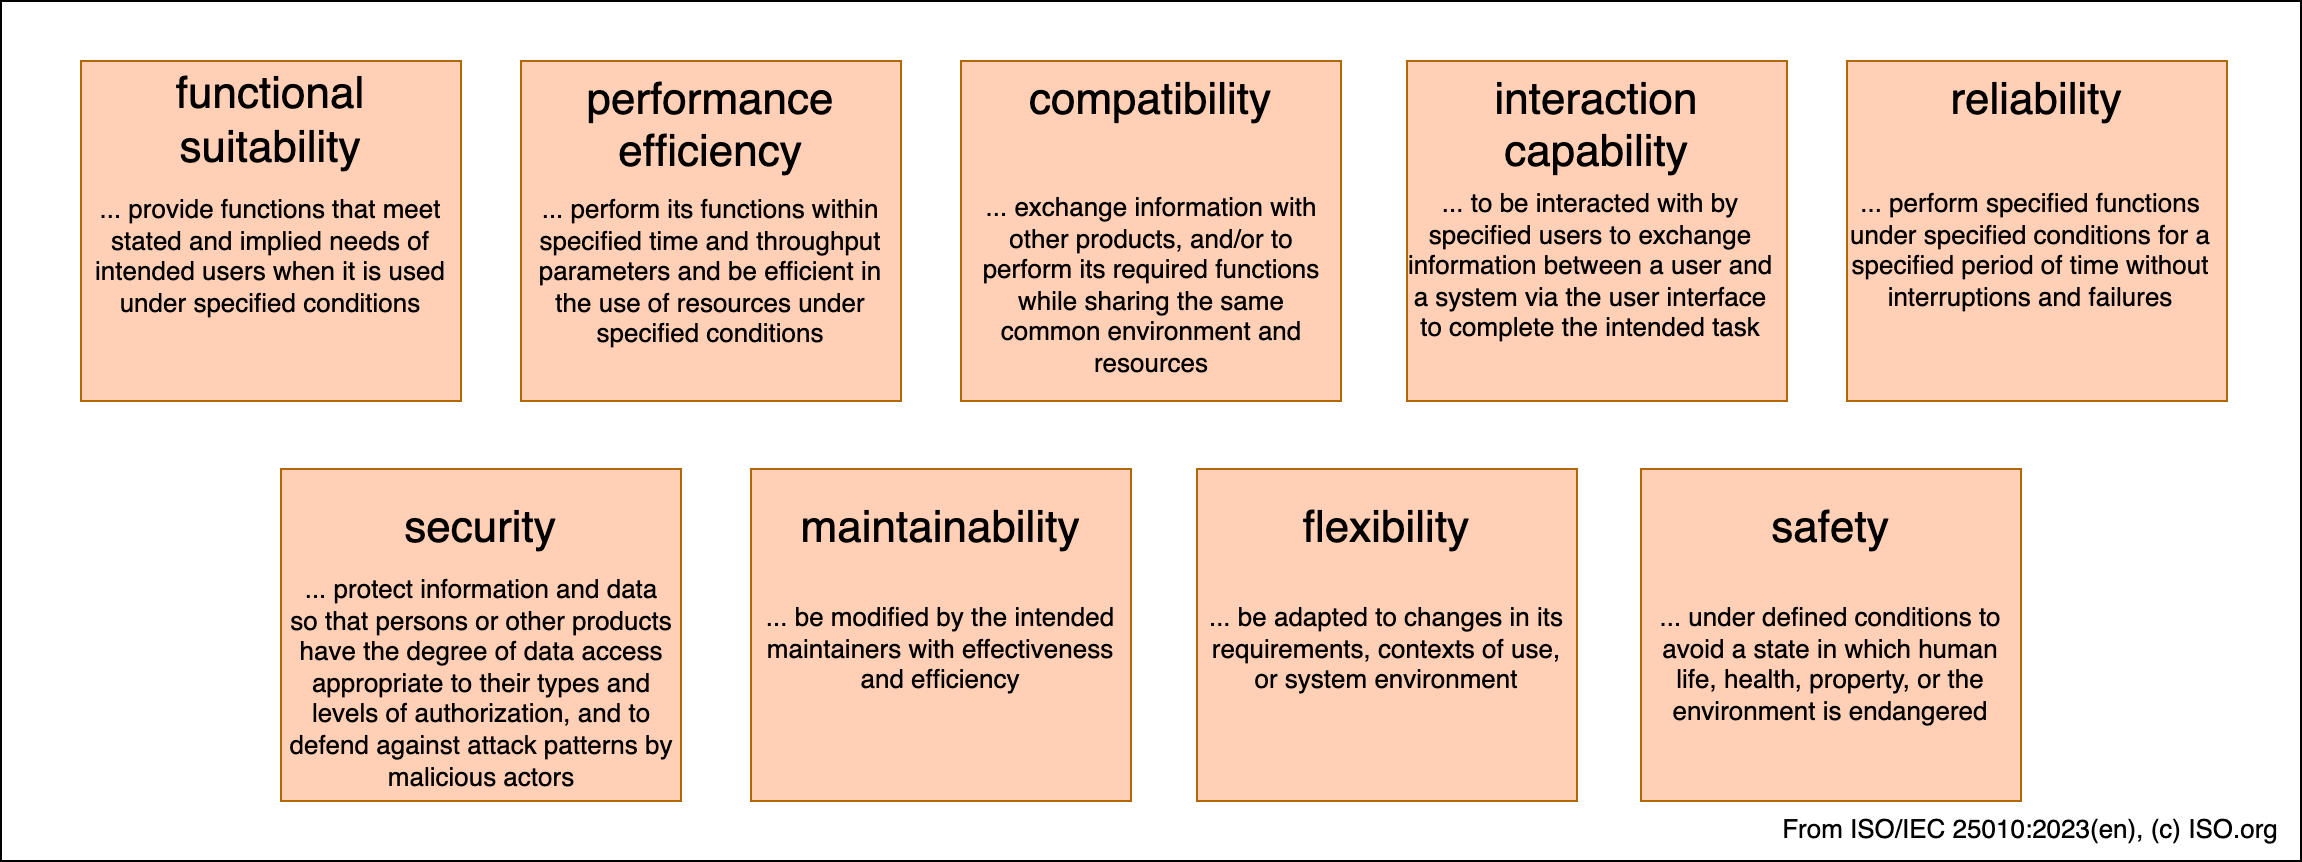

The diagram above was exported from draw.io. Its source (the exported page's mxGraphModel, read from the mxfile embedded in the PNG):
<mxGraphModel dx="1332" dy="680" grid="1" gridSize="10" guides="1" tooltips="1" connect="1" arrows="1" fold="1" page="0" pageScale="1" pageWidth="827" pageHeight="1169" math="0" shadow="0">
  <root>
    <mxCell id="0" />
    <mxCell id="1" parent="0" />
    <mxCell id="HYnF7RsUCxe-tNsNL6Oi-1" value="" style="rounded=0;whiteSpace=wrap;html=1;" parent="1" vertex="1">
      <mxGeometry y="10" width="1150" height="430" as="geometry" />
    </mxCell>
    <mxCell id="G1pVKxBApQSbIbHnOO1H-5" value="" style="rounded=0;whiteSpace=wrap;html=1;fontSize=14;fillColor=#FFCFB6;strokeColor=#b46504;" vertex="1" parent="1">
      <mxGeometry x="703" y="40" width="190" height="170" as="geometry" />
    </mxCell>
    <mxCell id="HYnF7RsUCxe-tNsNL6Oi-2" value="" style="rounded=0;whiteSpace=wrap;html=1;fontSize=14;fillColor=#FFCFB6;strokeColor=#b46504;" parent="1" vertex="1">
      <mxGeometry x="40" y="40" width="190" height="170" as="geometry" />
    </mxCell>
    <mxCell id="HYnF7RsUCxe-tNsNL6Oi-3" value="functional&lt;br&gt;suitability" style="text;html=1;strokeColor=none;fillColor=none;align=center;verticalAlign=middle;whiteSpace=wrap;rounded=0;fontSize=22;" parent="1" vertex="1">
      <mxGeometry x="40" y="40" width="190" height="60" as="geometry" />
    </mxCell>
    <mxCell id="HYnF7RsUCxe-tNsNL6Oi-4" value="... provide functions that meet stated and implied needs of intended users when it is used under specified conditions" style="text;html=1;strokeColor=none;fillColor=none;align=center;verticalAlign=top;whiteSpace=wrap;rounded=0;fontSize=13;" parent="1" vertex="1">
      <mxGeometry x="45" y="100" width="180" height="90" as="geometry" />
    </mxCell>
    <mxCell id="HYnF7RsUCxe-tNsNL6Oi-5" value="" style="rounded=0;whiteSpace=wrap;html=1;fontSize=14;fillColor=#FFCFB6;strokeColor=#b46504;" parent="1" vertex="1">
      <mxGeometry x="260" y="40" width="190" height="170" as="geometry" />
    </mxCell>
    <mxCell id="HYnF7RsUCxe-tNsNL6Oi-8" value="" style="rounded=0;whiteSpace=wrap;html=1;fontSize=14;fillColor=#FFCFB6;strokeColor=#b46504;" parent="1" vertex="1">
      <mxGeometry x="480" y="40" width="190" height="170" as="geometry" />
    </mxCell>
    <mxCell id="HYnF7RsUCxe-tNsNL6Oi-9" value="compatibility" style="text;html=1;strokeColor=none;fillColor=none;align=center;verticalAlign=top;whiteSpace=wrap;rounded=0;fontSize=22;" parent="1" vertex="1">
      <mxGeometry x="480" y="40" width="190" height="60" as="geometry" />
    </mxCell>
    <mxCell id="HYnF7RsUCxe-tNsNL6Oi-15" value="performance efficiency&lt;font style=&quot;font-size: 14px;&quot;&gt;&lt;i&gt;&lt;br&gt;&lt;/i&gt;&lt;/font&gt;" style="text;html=1;strokeColor=none;fillColor=none;align=center;verticalAlign=top;whiteSpace=wrap;rounded=0;fontSize=22;" parent="1" vertex="1">
      <mxGeometry x="260" y="40" width="190" height="60" as="geometry" />
    </mxCell>
    <mxCell id="G1pVKxBApQSbIbHnOO1H-1" value="... perform its functions within specified time and throughput parameters and be efficient in the use of resources under specified conditions" style="text;html=1;strokeColor=none;fillColor=none;align=center;verticalAlign=top;whiteSpace=wrap;rounded=0;fontSize=13;" vertex="1" parent="1">
      <mxGeometry x="265" y="100" width="180" height="90" as="geometry" />
    </mxCell>
    <mxCell id="G1pVKxBApQSbIbHnOO1H-2" value="... exchange information with other products, and/or to perform its required functions while sharing the same common environment and resources" style="text;html=1;strokeColor=none;fillColor=none;align=center;verticalAlign=top;whiteSpace=wrap;rounded=0;fontSize=13;" vertex="1" parent="1">
      <mxGeometry x="484" y="99" width="183" height="90" as="geometry" />
    </mxCell>
    <mxCell id="G1pVKxBApQSbIbHnOO1H-3" value="... to be interacted with by specified users to exchange information between a user and a system via the user interface to complete the intended task" style="text;html=1;strokeColor=none;fillColor=none;align=center;verticalAlign=top;whiteSpace=wrap;rounded=0;fontSize=13;" vertex="1" parent="1">
      <mxGeometry x="700" y="97" width="190" height="90" as="geometry" />
    </mxCell>
    <mxCell id="G1pVKxBApQSbIbHnOO1H-4" value="interaction capability" style="text;html=1;strokeColor=none;fillColor=none;align=center;verticalAlign=top;whiteSpace=wrap;rounded=0;fontSize=22;" vertex="1" parent="1">
      <mxGeometry x="703" y="40" width="190" height="60" as="geometry" />
    </mxCell>
    <mxCell id="G1pVKxBApQSbIbHnOO1H-6" value="" style="rounded=0;whiteSpace=wrap;html=1;fontSize=14;fillColor=#FFCFB6;strokeColor=#b46504;" vertex="1" parent="1">
      <mxGeometry x="923" y="40" width="190" height="170" as="geometry" />
    </mxCell>
    <mxCell id="G1pVKxBApQSbIbHnOO1H-7" value="... perform specified functions under specified conditions for a specified period of time without interruptions and failures" style="text;html=1;strokeColor=none;fillColor=none;align=center;verticalAlign=top;whiteSpace=wrap;rounded=0;fontSize=13;" vertex="1" parent="1">
      <mxGeometry x="920" y="97" width="190" height="90" as="geometry" />
    </mxCell>
    <mxCell id="G1pVKxBApQSbIbHnOO1H-8" value="reliability" style="text;html=1;strokeColor=none;fillColor=none;align=center;verticalAlign=top;whiteSpace=wrap;rounded=0;fontSize=22;" vertex="1" parent="1">
      <mxGeometry x="923" y="40" width="190" height="60" as="geometry" />
    </mxCell>
    <mxCell id="G1pVKxBApQSbIbHnOO1H-10" value="" style="rounded=0;whiteSpace=wrap;html=1;fontSize=14;fillColor=#FFCFB6;strokeColor=#b46504;" vertex="1" parent="1">
      <mxGeometry x="140" y="244" width="200" height="166" as="geometry" />
    </mxCell>
    <mxCell id="G1pVKxBApQSbIbHnOO1H-11" value="security" style="text;html=1;strokeColor=none;fillColor=none;align=center;verticalAlign=middle;whiteSpace=wrap;rounded=0;fontSize=22;" vertex="1" parent="1">
      <mxGeometry x="140" y="244" width="200" height="60" as="geometry" />
    </mxCell>
    <mxCell id="G1pVKxBApQSbIbHnOO1H-12" value="... protect information and data so that persons or other products have the degree of data access appropriate to their types and levels of authorization, and to defend against attack patterns by malicious actors" style="text;html=1;strokeColor=none;fillColor=none;align=center;verticalAlign=top;whiteSpace=wrap;rounded=0;fontSize=13;" vertex="1" parent="1">
      <mxGeometry x="142.5" y="290" width="195" height="90" as="geometry" />
    </mxCell>
    <mxCell id="G1pVKxBApQSbIbHnOO1H-13" value="" style="rounded=0;whiteSpace=wrap;html=1;fontSize=14;fillColor=#FFCFB6;strokeColor=#b46504;" vertex="1" parent="1">
      <mxGeometry x="375" y="244" width="190" height="166" as="geometry" />
    </mxCell>
    <mxCell id="G1pVKxBApQSbIbHnOO1H-14" value="maintainability" style="text;html=1;strokeColor=none;fillColor=none;align=center;verticalAlign=middle;whiteSpace=wrap;rounded=0;fontSize=22;" vertex="1" parent="1">
      <mxGeometry x="375" y="244" width="190" height="60" as="geometry" />
    </mxCell>
    <mxCell id="G1pVKxBApQSbIbHnOO1H-15" value="... be modified by the intended maintainers with effectiveness and efficiency" style="text;html=1;strokeColor=none;fillColor=none;align=center;verticalAlign=top;whiteSpace=wrap;rounded=0;fontSize=13;" vertex="1" parent="1">
      <mxGeometry x="380" y="304" width="180" height="90" as="geometry" />
    </mxCell>
    <mxCell id="G1pVKxBApQSbIbHnOO1H-16" value="" style="rounded=0;whiteSpace=wrap;html=1;fontSize=14;fillColor=#FFCFB6;strokeColor=#b46504;" vertex="1" parent="1">
      <mxGeometry x="598" y="244" width="190" height="166" as="geometry" />
    </mxCell>
    <mxCell id="G1pVKxBApQSbIbHnOO1H-17" value="flexibility" style="text;html=1;strokeColor=none;fillColor=none;align=center;verticalAlign=middle;whiteSpace=wrap;rounded=0;fontSize=22;" vertex="1" parent="1">
      <mxGeometry x="598" y="244" width="190" height="60" as="geometry" />
    </mxCell>
    <mxCell id="G1pVKxBApQSbIbHnOO1H-18" value="... be adapted to changes in its requirements, contexts of use, or system environment" style="text;html=1;strokeColor=none;fillColor=none;align=center;verticalAlign=top;whiteSpace=wrap;rounded=0;fontSize=13;" vertex="1" parent="1">
      <mxGeometry x="603" y="304" width="180" height="90" as="geometry" />
    </mxCell>
    <mxCell id="G1pVKxBApQSbIbHnOO1H-19" value="" style="rounded=0;whiteSpace=wrap;html=1;fontSize=14;fillColor=#FFCFB6;strokeColor=#b46504;" vertex="1" parent="1">
      <mxGeometry x="820" y="244" width="190" height="166" as="geometry" />
    </mxCell>
    <mxCell id="G1pVKxBApQSbIbHnOO1H-20" value="safety" style="text;html=1;strokeColor=none;fillColor=none;align=center;verticalAlign=middle;whiteSpace=wrap;rounded=0;fontSize=22;" vertex="1" parent="1">
      <mxGeometry x="820" y="244" width="190" height="60" as="geometry" />
    </mxCell>
    <mxCell id="G1pVKxBApQSbIbHnOO1H-21" value="... under defined conditions to avoid a state in which human life, health, property, or the environment is endangered" style="text;html=1;strokeColor=none;fillColor=none;align=center;verticalAlign=top;whiteSpace=wrap;rounded=0;fontSize=13;" vertex="1" parent="1">
      <mxGeometry x="825" y="304" width="180" height="90" as="geometry" />
    </mxCell>
    <mxCell id="G1pVKxBApQSbIbHnOO1H-27" value="From ISO/IEC 25010:2023(en), (c) ISO.org" style="text;html=1;strokeColor=none;fillColor=none;align=center;verticalAlign=top;whiteSpace=wrap;rounded=0;fontSize=13;" vertex="1" parent="1">
      <mxGeometry x="885" y="410" width="260" height="30" as="geometry" />
    </mxCell>
  </root>
</mxGraphModel>